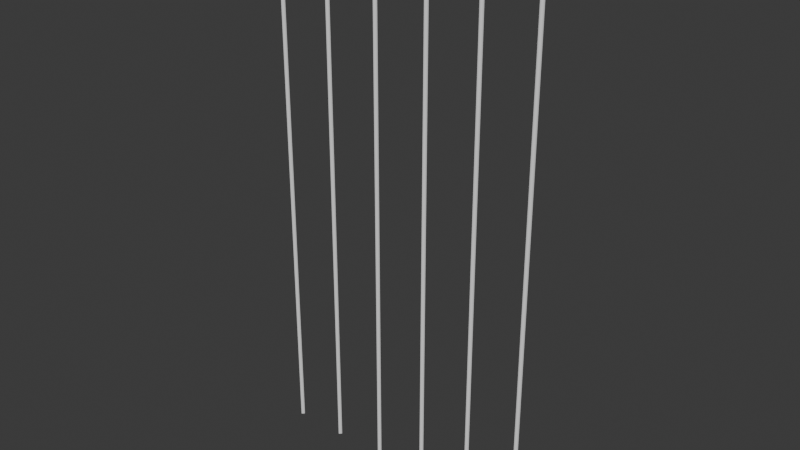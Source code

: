# Source: ruler-radiance-simple-r0.blend  (saved by Blender 5.2.44; exported with 4.5.12 LTS)
import bpy
from mathutils import Matrix  # noqa: F401  (used for matrix-valued properties, if any)

bpy.ops.wm.read_factory_settings(use_empty=True)
scene = bpy.context.scene
scene.name = 'Scene'

# ---- collections
col_collection = bpy.data.collections.new('Collection'); scene.collection.children.link(col_collection)

# ---- world
world_world = bpy.data.worlds.new('World'); scene.world = world_world
world_world.use_nodes = True; world_world.node_tree.nodes.clear()
_N = world_world.node_tree.nodes; _L = world_world.node_tree.links
n0 = _N.new('ShaderNodeOutputWorld'); n0.name = 'World Output'; n0.location = (200, 100)
n1 = _N.new('ShaderNodeBackground'); n1.name = 'Background'; n1.location = (-200, 100)
n1.inputs[0].default_value = (0.05088, 0.05088, 0.05088, 1.0)
_L.new(n1.outputs[0], n0.inputs[0])
n0.is_active_output = True
world_world.color = (0.05088, 0.05088, 0.05088)
world_world.sun_shadow_jitter_overblur = 0.0

# ---- curves / text
cu_nurbspath = bpy.data.curves.new('NurbsPath', 'CURVE')
cu_nurbspath.dimensions = '3D'
_sp = cu_nurbspath.splines.new('NURBS'); _sp.points.add(1)
_sp.points.foreach_set('co', [0.0, 0.0, -106.7, 1.0, 0.0, 0.0, 106.7, 1.0])
_sp.order_u = 2
_sp.order_v = 0
_sp.use_endpoint_u = True
_sp = cu_nurbspath.splines.new('NURBS'); _sp.points.add(1)
_sp.points.foreach_set('co', [21.33, 0.0, -106.7, 1.0, 21.33, 0.0, 106.7, 1.0])
_sp.order_u = 2
_sp.order_v = 0
_sp.use_endpoint_u = True
_sp = cu_nurbspath.splines.new('NURBS'); _sp.points.add(1)
_sp.points.foreach_set('co', [42.67, 0.0, -106.7, 1.0, 42.67, 0.0, 106.7, 1.0])
_sp.order_u = 2
_sp.order_v = 0
_sp.use_endpoint_u = True
_sp = cu_nurbspath.splines.new('NURBS'); _sp.points.add(1)
_sp.points.foreach_set('co', [64.0, 0.0, -106.7, 1.0, 64.0, 0.0, 106.7, 1.0])
_sp.order_u = 2
_sp.order_v = 0
_sp.use_endpoint_u = True
_sp = cu_nurbspath.splines.new('NURBS'); _sp.points.add(1)
_sp.points.foreach_set('co', [85.33, 0.0, -106.7, 1.0, 85.33, 0.0, 106.7, 1.0])
_sp.order_u = 2
_sp.order_v = 0
_sp.use_endpoint_u = True
_sp = cu_nurbspath.splines.new('NURBS'); _sp.points.add(1)
_sp.points.foreach_set('co', [106.7, 0.0, -106.7, 1.0, 106.7, 0.0, 106.7, 1.0])
_sp.order_u = 2
_sp.order_v = 0
_sp.use_endpoint_u = True
cu_nurbspath.use_path = True
cu_nurbspath.bevel_resolution = 0
cu_nurbspath.bevel_depth = 1.0
cu_nurbspath.fill_mode = 'FULL'
cu_nurbspath.use_fill_caps = True

# ---- objects
ob_nurbspath = bpy.data.objects.new('NurbsPath', cu_nurbspath)

# ---- transforms, parenting, visibility, modifiers, constraints
ob_nurbspath.location = (0.0, 0.0, 0.0)

# ---- collection membership
col_collection.objects.link(ob_nurbspath)

# ---- scene / render settings (as saved in the file)
scene.frame_start = 1; scene.frame_end = 250; scene.frame_set(1)
scene.render.engine = 'BLENDER_EEVEE_NEXT'
scene.render.bake_bias = 0.0
scene.render.bake_samples = 0
scene.render.compositor_device = 'GPU'
scene.eevee.use_volume_custom_range = False
scene.eevee.fast_gi_thickness_near = 0.1
scene.eevee.fast_gi_thickness_far = 0.0
scene.eevee.ray_tracing_options.screen_trace_thickness = 0.1
bpy.context.view_layer.update()

# ---- added for rendering (the .blend has no active camera and no usable light): camera, sun
cam_auto = bpy.data.cameras.new('AutoCamera')
cam_auto.lens = 50.0
cam_auto.sensor_width = 36.0
cam_auto.clip_end = 3916.63
ob_auto_camera = bpy.data.objects.new('AutoCamera', cam_auto)
scene.collection.objects.link(ob_auto_camera)
ob_auto_camera.location = (276.504, -267.805, 178.537)
ob_auto_camera.rotation_euler = (1.09748, -7.21219e-08, 0.694738)
scene.camera = ob_auto_camera
light_auto_sun = bpy.data.lights.new('AutoSun', 'SUN')
light_auto_sun.energy = 3.0
light_auto_sun.angle = 0.0523599
ob_auto_sun = bpy.data.objects.new('AutoSun', light_auto_sun)
scene.collection.objects.link(ob_auto_sun)
ob_auto_sun.rotation_euler = (0.872665, 0.174533, 0.523599)
bpy.context.view_layer.update()
